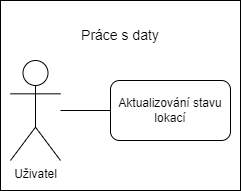

The diagram above was exported from draw.io. Its source (the exported page's mxGraphModel, read from the mxfile embedded in the PNG):
<mxGraphModel dx="745" dy="321" grid="1" gridSize="10" guides="1" tooltips="1" connect="1" arrows="1" fold="1" page="1" pageScale="1" pageWidth="827" pageHeight="1169" math="0" shadow="0">
  <root>
    <mxCell id="0" />
    <mxCell id="1" parent="0" />
    <mxCell id="z-e7CxuF0kK4UfgNQV6q-1" value="" style="rounded=0;whiteSpace=wrap;html=1;" vertex="1" parent="1">
      <mxGeometry x="150" y="60" width="240" height="190" as="geometry" />
    </mxCell>
    <mxCell id="z-e7CxuF0kK4UfgNQV6q-2" value="Uživatel" style="shape=umlActor;verticalLabelPosition=bottom;verticalAlign=top;html=1;outlineConnect=0;" vertex="1" parent="1">
      <mxGeometry x="160" y="120" width="50" height="100" as="geometry" />
    </mxCell>
    <mxCell id="z-e7CxuF0kK4UfgNQV6q-3" value="&lt;span style=&quot;font-size:11.0pt;line-height:150%;&lt;br/&gt;font-family:&amp;quot;Calibri&amp;quot;,sans-serif;mso-fareast-font-family:Calibri;mso-ansi-language:&lt;br/&gt;CS;mso-fareast-language:EN-US;mso-bidi-language:AR-SA&quot;&gt;Aktualizování stavu&lt;br/&gt;lokací&lt;/span&gt;" style="rounded=1;whiteSpace=wrap;html=1;" vertex="1" parent="1">
      <mxGeometry x="260" y="140" width="120" height="60" as="geometry" />
    </mxCell>
    <mxCell id="z-e7CxuF0kK4UfgNQV6q-10" value="" style="endArrow=none;html=1;rounded=0;exitX=0;exitY=0.5;exitDx=0;exitDy=0;endFill=0;" edge="1" parent="1" source="z-e7CxuF0kK4UfgNQV6q-3">
      <mxGeometry width="50" height="50" relative="1" as="geometry">
        <mxPoint x="290" y="180" as="sourcePoint" />
        <mxPoint x="210" y="170" as="targetPoint" />
      </mxGeometry>
    </mxCell>
    <mxCell id="z-e7CxuF0kK4UfgNQV6q-12" value="&lt;font style=&quot;font-size: 14px;&quot;&gt;Práce s daty&lt;/font&gt;" style="text;html=1;strokeColor=none;fillColor=none;align=center;verticalAlign=middle;whiteSpace=wrap;rounded=0;" vertex="1" parent="1">
      <mxGeometry x="200" y="80" width="140" height="30" as="geometry" />
    </mxCell>
  </root>
</mxGraphModel>